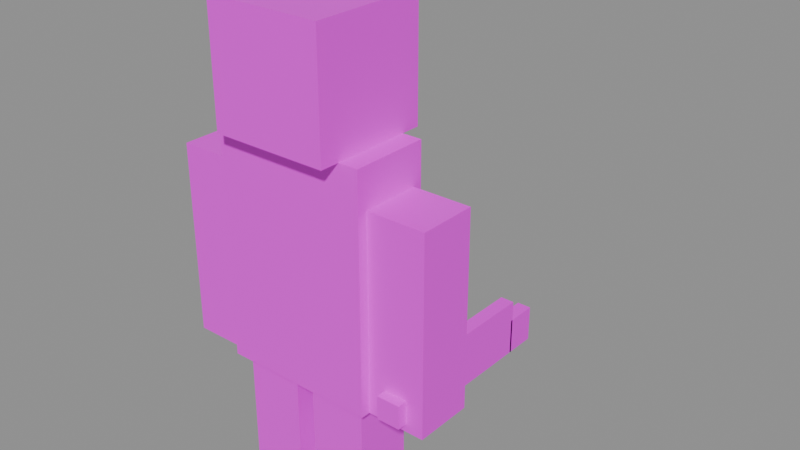 # Source: x_mobs_fallen_minion.blend  (saved by Blender 5.2.44; exported with 4.5.12 LTS)
import bpy
from mathutils import Matrix  # noqa: F401  (used for matrix-valued properties, if any)

bpy.ops.wm.read_factory_settings(use_empty=True)
scene = bpy.context.scene
scene.name = 'Scene'

# ---- images (referenced by path relative to the original .blend; pixels are not part of the script)
import os
ASSET_DIR = os.environ.get("B2B_ASSET_DIR", "")  # directory of the original .blend (textures are referenced by path, not embedded)
HERE = os.path.dirname(os.path.abspath(__file__))  # packed textures are extracted next to this script under _unpacked/

def load_image(name, relpath, width, height, colorspace="sRGB"):
    """Load a texture the original file referenced (path relative to the .blend, or extracted next to this script)."""
    p = next((c for c in (os.path.join(HERE, relpath), os.path.join(ASSET_DIR, relpath)) if relpath and os.path.exists(c)), "")
    if p:
        img = bpy.data.images.load(p, check_existing=True)
        img.name = name
    else:  # same state as the original file: an image datablock whose file is absent (Cycles renders it pink)
        img = bpy.data.images.new(name, width, height)
        img.source = "FILE"
        img.filepath = "//" + (relpath or name)
    img.colorspace_settings.name = colorspace
    return img
img_x_mobs_fallen_minion_png = load_image('x_mobs_fallen_minion.png', 'x_mobs_fallen_minion.png', 1024, 1024, 'sRGB')

# ---- materials (node trees are filled in below, after node groups)
mat_x_mobs_fallen_minion = bpy.data.materials.new('x_mobs_fallen_minion')

# ---- material node trees
mat_x_mobs_fallen_minion.use_nodes = True; mat_x_mobs_fallen_minion.node_tree.nodes.clear()
_N = mat_x_mobs_fallen_minion.node_tree.nodes; _L = mat_x_mobs_fallen_minion.node_tree.links
n0 = _N.new('ShaderNodeBsdfPrincipled'); n0.name = 'Principled BSDF'; n0.location = (-200, 100)
n0.inputs[10].default_value = 0.005
n1 = _N.new('ShaderNodeOutputMaterial'); n1.name = 'Material Output'; n1.location = (200, 100)
n2 = _N.new('ShaderNodeTexImage'); n2.name = 'Image Texture'; n2.location = (0, 0)
n2.image = img_x_mobs_fallen_minion_png
n2.interpolation = 'Closest'
_L.new(n0.outputs[0], n1.inputs[0])
_L.new(n2.outputs[0], n0.inputs[0])
n1.is_active_output = True

# ---- meshes
me_cube = bpy.data.meshes.new('Cube')
me_cube.from_pydata([(-0.4, -0.2, 0.6), (-0.4, -0.2, 1.8), (-0.4, 0.2, 0.6), (-0.4, 0.2, 1.8), (0.4, -0.2, 0.6), (0.4, -0.2, 1.8), (0.4, 0.2, 0.6), (0.4, 0.2, 1.8), (-0.3, -0.3, 1.8), (-0.3, -0.3, 2.4), (-0.3, 0.3, 1.8), (-0.3, 0.3, 2.4), (0.3, -0.3, 1.8), (0.3, -0.3, 2.4), (0.3, 0.3, 1.8), (0.3, 0.3, 2.4), (0.4, -0.15, 0.6), (0.4, -0.15, 1.6), (0.4, 0.15, 0.6), (0.4, 0.15, 1.6), (0.7, -0.15, 0.6), (0.7, -0.15, 1.6), (0.7, 0.15, 0.6), (0.7, 0.15, 1.6), (-0.7, -0.15, 0.6), (-0.7, -0.15, 1.6), (-0.7, 0.15, 0.6), (-0.7, 0.15, 1.6), (-0.4, -0.15, 0.6), (-0.4, -0.15, 1.6), (-0.4, 0.15, 0.6), (-0.4, 0.15, 1.6), (0.05, -0.15, 0.0), (0.05, -0.15, 1.0), (0.05, 0.15, 0.0), (0.05, 0.15, 1.0), (0.35, -0.15, 0.0), (0.35, -0.15, 1.0), (0.35, 0.15, 0.0), (0.35, 0.15, 1.0), (-0.35, -0.15, 0.0), (-0.35, -0.15, 1.0), (-0.35, 0.15, 0.0), (-0.35, 0.15, 1.0), (-0.05, -0.15, 0.0), (-0.05, -0.15, 1.0), (-0.05, 0.15, 0.0), (-0.05, 0.15, 1.0), (0.49, -0.2, 0.64), (0.49, -0.2, 0.76), (0.49, -0.12, 0.64), (0.49, -0.12, 0.76), (0.61, -0.2, 0.64), (0.61, -0.2, 0.76), (0.61, -0.12, 0.64), (0.61, -0.12, 0.76), (0.51, -0.12, 0.66), (0.51, -0.12, 0.74), (0.51, 0.12, 0.66), (0.51, 0.12, 0.74), (0.59, -0.12, 0.66), (0.59, -0.12, 0.74), (0.59, 0.12, 0.66), (0.59, 0.12, 0.74), (0.49, 0.11, 0.53), (0.49, 0.11, 0.87), (0.49, 0.17, 0.53), (0.49, 0.17, 0.87), (0.61, 0.11, 0.53), (0.61, 0.11, 0.87), (0.61, 0.17, 0.53), (0.61, 0.17, 0.87), (0.515, 0.16, 0.58), (0.515, 0.16, 0.86), (0.515, 0.68, 0.58), (0.515, 0.68, 0.86), (0.585, 0.16, 0.58), (0.585, 0.16, 0.86), (0.585, 0.68, 0.58), (0.585, 0.68, 0.86), (0.515, 0.67, 0.58), (0.515, 0.67, 0.76), (0.515, 0.83, 0.58), (0.515, 0.83, 0.76), (0.585, 0.67, 0.58), (0.585, 0.67, 0.76), (0.585, 0.83, 0.58), (0.585, 0.83, 0.76)], [], [(0, 1, 3, 2), (2, 3, 7, 6), (6, 7, 5, 4), (4, 5, 1, 0), (2, 6, 4, 0), (7, 3, 1, 5), (8, 9, 11, 10), (10, 11, 15, 14), (14, 15, 13, 12), (12, 13, 9, 8), (10, 14, 12, 8), (15, 11, 9, 13), (16, 17, 19, 18), (18, 19, 23, 22), (22, 23, 21, 20), (20, 21, 17, 16), (18, 22, 20, 16), (23, 19, 17, 21), (24, 25, 27, 26), (26, 27, 31, 30), (30, 31, 29, 28), (28, 29, 25, 24), (26, 30, 28, 24), (31, 27, 25, 29), (32, 33, 35, 34), (34, 35, 39, 38), (38, 39, 37, 36), (36, 37, 33, 32), (34, 38, 36, 32), (39, 35, 33, 37), (40, 41, 43, 42), (42, 43, 47, 46), (46, 47, 45, 44), (44, 45, 41, 40), (42, 46, 44, 40), (47, 43, 41, 45), (48, 49, 51, 50), (50, 51, 55, 54), (54, 55, 53, 52), (52, 53, 49, 48), (50, 54, 52, 48), (55, 51, 49, 53), (56, 57, 59, 58), (58, 59, 63, 62), (62, 63, 61, 60), (60, 61, 57, 56), (58, 62, 60, 56), (63, 59, 57, 61), (64, 65, 67, 66), (66, 67, 71, 70), (70, 71, 69, 68), (68, 69, 65, 64), (66, 70, 68, 64), (71, 67, 65, 69), (72, 73, 75, 74), (74, 75, 79, 78), (78, 79, 77, 76), (76, 77, 73, 72), (74, 78, 76, 72), (79, 75, 73, 77), (80, 81, 83, 82), (82, 83, 87, 86), (86, 87, 85, 84), (84, 85, 81, 80), (82, 86, 84, 80), (87, 83, 81, 85)])
_uv = me_cube.uv_layers.new(name='UVMap')
_uv.uv.foreach_set('vector', [0.5, 0.5, 0.5, 0.6875, 0.4375, 0.6875, 0.4375, 0.5, 0.4375, 0.5, 0.4375, 0.6875, 0.3125, 0.6875, 0.3125, 0.5, 0.3125, 0.5, 0.3125, 0.6875, 0.25, 0.6875, 0.25, 0.5, 0.625, 0.5, 0.625, 0.6875, 0.5, 0.6875, 0.5, 0.5, 0.5625, 0.6875, 0.4375, 0.6875, 0.4375, 0.75, 0.5625, 0.75, 0.3125, 0.75, 0.4375, 0.75, 0.4375, 0.6875, 0.3125, 0.6875, 0.375, 0.75, 0.375, 0.875, 0.25, 0.875, 0.25, 0.75, 0.25, 0.75, 0.25, 0.875, 0.125, 0.875, 0.125, 0.75, 0.125, 0.75, 0.125, 0.875, 0.0, 0.875, 0.0, 0.75, 0.5, 0.75, 0.5, 0.875, 0.375, 0.875, 0.375, 0.75, 0.375, 0.875, 0.25, 0.875, 0.25, 1.0, 0.375, 1.0, 0.125, 1.0, 0.25, 1.0, 0.25, 0.875, 0.125, 0.875, 0.8125, 0.5, 0.8125, 0.6875, 0.75, 0.6875, 0.75, 0.5, 0.75, 0.5, 0.75, 0.6875, 0.6875, 0.6875, 0.6875, 0.5, 0.6875, 0.5, 0.6875, 0.6875, 0.625, 0.6875, 0.625, 0.5, 0.875, 0.5, 0.875, 0.6875, 0.8125, 0.6875, 0.8125, 0.5, 0.8125, 0.6875, 0.75, 0.6875, 0.75, 0.75, 0.8125, 0.75, 0.6875, 0.75, 0.75, 0.75, 0.75, 0.6875, 0.6875, 0.6875, 0.6875, 4.47e-09, 0.6875, 0.1875, 0.625, 0.1875, 0.625, 4.47e-09, 0.625, 4.47e-09, 0.625, 0.1875, 0.5625, 0.1875, 0.5625, 4.47e-09, 0.5625, 4.47e-09, 0.5625, 0.1875, 0.5, 0.1875, 0.5, 4.47e-09, 0.75, 4.47e-09, 0.75, 0.1875, 0.6875, 0.1875, 0.6875, 4.47e-09, 0.6875, 0.1875, 0.625, 0.1875, 0.625, 0.25, 0.6875, 0.25, 0.5625, 0.25, 0.625, 0.25, 0.625, 0.1875, 0.5625, 0.1875, 0.1875, 0.5, 0.1875, 0.6875, 0.125, 0.6875, 0.125, 0.5, 0.125, 0.5, 0.125, 0.6875, 0.0625, 0.6875, 0.0625, 0.5, 0.0625, 0.5, 0.0625, 0.6875, 0.0, 0.6875, 0.0, 0.5, 0.25, 0.5, 0.25, 0.6875, 0.1875, 0.6875, 0.1875, 0.5, 0.1875, 0.6875, 0.125, 0.6875, 0.125, 0.75, 0.1875, 0.75, 0.0625, 0.75, 0.125, 0.75, 0.125, 0.6875, 0.0625, 0.6875, 0.4375, 0.0, 0.4375, 0.1875, 0.375, 0.1875, 0.375, 0.0, 0.375, 0.0, 0.375, 0.1875, 0.3125, 0.1875, 0.3125, 0.0, 0.3125, 0.0, 0.3125, 0.1875, 0.25, 0.1875, 0.25, 0.0, 0.5, 0.0, 0.5, 0.1875, 0.4375, 0.1875, 0.4375, 0.0, 0.4375, 0.1875, 0.375, 0.1875, 0.375, 0.25, 0.4375, 0.25, 0.3125, 0.25, 0.375, 0.25, 0.375, 0.1875, 0.3125, 0.1875, 0.1875, 2.328e-09, 0.25, 2.328e-09, 0.25, 0.01562, 0.1875, 0.01562, 0.125, 0.1875, 0.125, 0.25, 0.0625, 0.25, 0.0625, 0.1875, 0.125, 0.01562, 0.0625, 0.01562, 0.0625, 2.328e-09, 0.125, 2.328e-09, 0.125, 0.25, 0.125, 0.1875, 0.1875, 0.1875, 0.1875, 0.25, 0.1875, 0.01562, 0.125, 0.01562, 0.125, 2.328e-09, 0.1875, 2.328e-09, 0.0625, 0.01562, 4.967e-09, 0.01562, 4.967e-09, 2.328e-09, 0.0625, 2.328e-09, 0.1875, 0.01562, 0.25, 0.01562, 0.25, 0.0625, 0.1875, 0.0625, 0.125, 0.1875, 0.125, 0.25, 0.0625, 0.25, 0.0625, 0.1875, 0.125, 0.0625, 0.0625, 0.0625, 0.0625, 0.01562, 0.125, 0.01562, 0.125, 0.25, 0.125, 0.1875, 0.1875, 0.1875, 0.1875, 0.25, 0.1875, 0.0625, 0.125, 0.0625, 0.125, 0.01562, 0.1875, 0.01562, 0.0625, 0.0625, 0.0, 0.0625, 0.0, 0.01562, 0.0625, 0.01562, 0.1875, 0.0625, 0.25, 0.0625, 0.25, 0.07812, 0.1875, 0.07812, 0.125, 0.1875, 0.125, 0.25, 0.0625, 0.25, 0.0625, 0.1875, 0.125, 0.07812, 0.0625, 0.07812, 0.0625, 0.0625, 0.125, 0.0625, 0.125, 0.25, 0.125, 0.1875, 0.1875, 0.1875, 0.1875, 0.25, 0.1875, 0.07812, 0.125, 0.07812, 0.125, 0.0625, 0.1875, 0.0625, 0.0625, 0.07812, 4.967e-09, 0.07812, 4.967e-09, 0.0625, 0.0625, 0.0625, 0.1875, 0.07812, 0.25, 0.07812, 0.25, 0.1562, 0.1875, 0.1562, 0.125, 0.1875, 0.125, 0.25, 0.0625, 0.25, 0.0625, 0.1875, 0.125, 0.1562, 0.0625, 0.1562, 0.0625, 0.07812, 0.125, 0.07812, 0.125, 0.25, 0.125, 0.1875, 0.1875, 0.1875, 0.1875, 0.25, 0.1875, 0.1562, 0.125, 0.1562, 0.125, 0.07812, 0.1875, 0.07812, 0.0625, 0.1562, 0.0, 0.1562, 0.0, 0.07812, 0.0625, 0.07812, 0.1875, 0.1562, 0.25, 0.1562, 0.25, 0.1875, 0.1875, 0.1875, 0.125, 0.1875, 0.125, 0.25, 0.0625, 0.25, 0.0625, 0.1875, 0.125, 0.1875, 0.0625, 0.1875, 0.0625, 0.1562, 0.125, 0.1562, 0.125, 0.25, 0.125, 0.1875, 0.1875, 0.1875, 0.1875, 0.25, 0.1875, 0.1875, 0.125, 0.1875, 0.125, 0.1562, 0.1875, 0.1562, 0.0625, 0.1875, 0.0, 0.1875, 0.0, 0.1562, 0.0625, 0.1562])
me_cube.materials.append(mat_x_mobs_fallen_minion)
me_cube.update()
arm_armature = bpy.data.armatures.new('Armature')  # bones are not reproduced

# ---- objects
ob_armature = bpy.data.objects.new('Armature', arm_armature)
ob_mobmesh = bpy.data.objects.new('MobMesh', me_cube)

# ---- transforms, parenting, visibility, modifiers, constraints
ob_armature.location = (0.0, 0.0, 0.0)
ob_mobmesh.parent = ob_armature
ob_mobmesh.location = (0.0, 0.0, 0.0)
_vg = ob_mobmesh.vertex_groups.new(name='Body')
_vg.add([0, 1, 2, 3, 4, 5, 6, 7], 1.0, 'REPLACE')
_vg = ob_mobmesh.vertex_groups.new(name='Head')
_vg.add([8, 9, 10, 11, 12, 13, 14, 15], 1.0, 'REPLACE')
_vg = ob_mobmesh.vertex_groups.new(name='Arm_Right')
_vg.add([16, 17, 18, 19, 20, 21, 22, 23], 1.0, 'REPLACE')
_vg = ob_mobmesh.vertex_groups.new(name='Arm_Left')
_vg.add([24, 25, 26, 27, 28, 29, 30, 31], 1.0, 'REPLACE')
_vg = ob_mobmesh.vertex_groups.new(name='Leg_Right')
_vg.add([32, 33, 34, 35, 36, 37, 38, 39], 1.0, 'REPLACE')
_vg = ob_mobmesh.vertex_groups.new(name='Leg_Left')
_vg.add([40, 41, 42, 43, 44, 45, 46, 47], 1.0, 'REPLACE')
_vg = ob_mobmesh.vertex_groups.new(name='Wield_Item')
_vg.add([48, 49, 50, 51, 52, 53, 54, 55, 56, 57, 58, 59, 60, 61, 62, 63, 64, 65, 66, 67, 68, 69, 70, 71, 72, 73, 74, 75, 76, 77, 78, 79, 80, 81, 82, 83, 84, 85, 86, 87], 1.0, 'REPLACE')
_m = ob_mobmesh.modifiers.new('Armature', 'ARMATURE')
_m.object = ob_armature

# ---- collection membership
scene.collection.objects.link(ob_armature)
scene.collection.objects.link(ob_mobmesh)

# ---- scene / render settings (as saved in the file)
scene.frame_start = 1; scene.frame_end = 250; scene.frame_set(0)
scene.render.engine = 'BLENDER_EEVEE_NEXT'
scene.render.bake_bias = 0.0
scene.render.bake_samples = 0
scene.render.compositor_device = 'GPU'
scene.eevee.use_volume_custom_range = False
scene.eevee.fast_gi_thickness_near = 0.1
scene.eevee.fast_gi_thickness_far = 0.0
scene.eevee.ray_tracing_options.screen_trace_thickness = 0.1
bpy.context.view_layer.update()

# ---- added for rendering (the .blend has no active camera and no usable light): camera, sun + grey world if the file has none
cam_auto = bpy.data.cameras.new('AutoCamera')
cam_auto.lens = 50.0
cam_auto.sensor_width = 36.0
cam_auto.clip_end = 1000.0
ob_auto_camera = bpy.data.objects.new('AutoCamera', cam_auto)
scene.collection.objects.link(ob_auto_camera)
ob_auto_camera.location = (3.06866, -3.14108, 3.58849)
ob_auto_camera.rotation_euler = (1.09748, -7.21219e-08, 0.694738)
scene.camera = ob_auto_camera
light_auto_sun = bpy.data.lights.new('AutoSun', 'SUN')
light_auto_sun.energy = 3.0
light_auto_sun.angle = 0.0523599
ob_auto_sun = bpy.data.objects.new('AutoSun', light_auto_sun)
scene.collection.objects.link(ob_auto_sun)
ob_auto_sun.rotation_euler = (0.872665, 0.174533, 0.523599)
if scene.world is None:
    world_auto = bpy.data.worlds.new('AutoWorld')
    world_auto.color = (0.3, 0.3, 0.3)
    scene.world = world_auto
bpy.context.view_layer.update()

